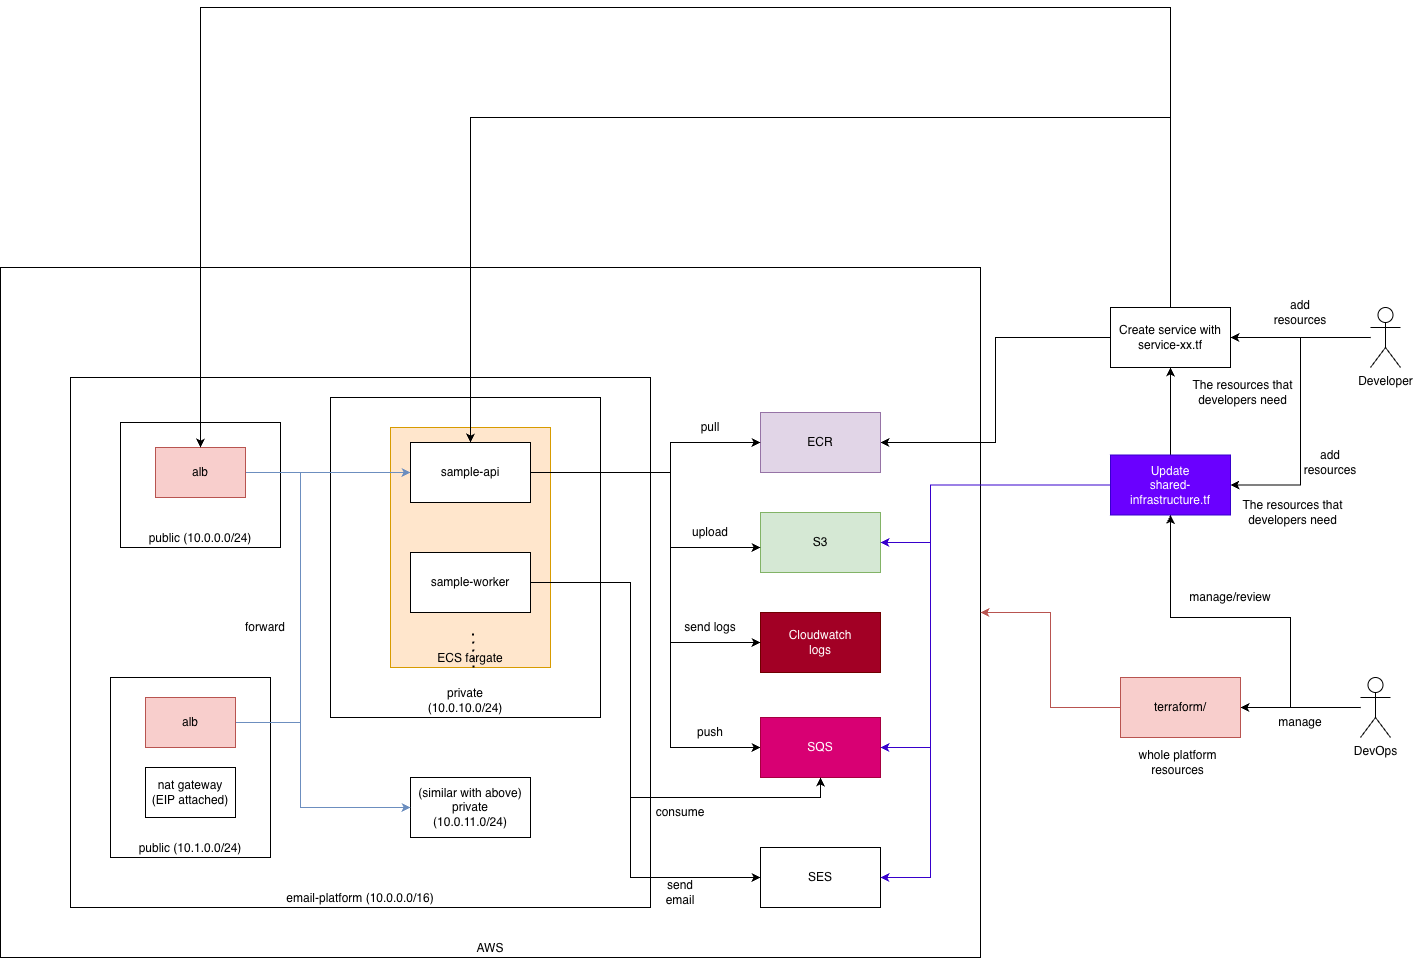

The diagram above was exported from draw.io. Its source (the exported page's mxGraphModel, read from the mxfile embedded in the PNG):
<mxGraphModel dx="2545" dy="1723" grid="1" gridSize="10" guides="1" tooltips="1" connect="1" arrows="1" fold="1" page="1" pageScale="1" pageWidth="850" pageHeight="1100" math="0" shadow="0">
  <root>
    <mxCell id="0" />
    <mxCell id="1" parent="0" />
    <mxCell id="IfGCZRB9vkIwnipyh1H8-1" parent="1" style="rounded=0;whiteSpace=wrap;html=1;verticalAlign=bottom;" value="AWS" vertex="1">
      <mxGeometry height="690" width="980" x="50" y="370" as="geometry" />
    </mxCell>
    <mxCell id="IfGCZRB9vkIwnipyh1H8-39" edge="1" parent="1" source="KzbF0UCCy810gPbz93Wv-3" style="edgeStyle=orthogonalEdgeStyle;rounded=0;orthogonalLoop=1;jettySize=auto;html=1;entryX=1;entryY=0.5;entryDx=0;entryDy=0;" target="KzbF0UCCy810gPbz93Wv-4">
      <mxGeometry relative="1" as="geometry" />
    </mxCell>
    <mxCell id="IfGCZRB9vkIwnipyh1H8-46" edge="1" parent="1" source="KzbF0UCCy810gPbz93Wv-3" style="edgeStyle=orthogonalEdgeStyle;rounded=0;orthogonalLoop=1;jettySize=auto;html=1;entryX=1;entryY=0.5;entryDx=0;entryDy=0;" target="IfGCZRB9vkIwnipyh1H8-44">
      <mxGeometry relative="1" as="geometry" />
    </mxCell>
    <mxCell id="KzbF0UCCy810gPbz93Wv-3" parent="1" style="shape=umlActor;verticalLabelPosition=bottom;verticalAlign=top;html=1;outlineConnect=0;" value="Developer" vertex="1">
      <mxGeometry height="60" width="30" x="1420" y="410" as="geometry" />
    </mxCell>
    <mxCell id="DW3uRPCDc8MRc9fmlqDw-2" edge="1" parent="1" source="KzbF0UCCy810gPbz93Wv-4" style="edgeStyle=orthogonalEdgeStyle;rounded=0;orthogonalLoop=1;jettySize=auto;html=1;entryX=1;entryY=0.5;entryDx=0;entryDy=0;" target="IfGCZRB9vkIwnipyh1H8-15">
      <mxGeometry relative="1" as="geometry" />
    </mxCell>
    <mxCell id="KzbF0UCCy810gPbz93Wv-4" parent="1" style="rounded=0;whiteSpace=wrap;html=1;" value="Create service with service-xx.tf" vertex="1">
      <mxGeometry height="60" width="120" x="1160" y="410" as="geometry" />
    </mxCell>
    <mxCell id="IfGCZRB9vkIwnipyh1H8-2" parent="1" style="rounded=0;whiteSpace=wrap;html=1;verticalAlign=bottom;" value="email-platform (10.0.0.0/16)" vertex="1">
      <mxGeometry height="530" width="580" x="120" y="480" as="geometry" />
    </mxCell>
    <mxCell id="IfGCZRB9vkIwnipyh1H8-3" parent="1" style="rounded=0;whiteSpace=wrap;html=1;verticalAlign=bottom;" value="private&lt;div&gt;(10.0.10.0/24)&lt;/div&gt;" vertex="1">
      <mxGeometry height="320" width="270" x="380" y="500" as="geometry" />
    </mxCell>
    <mxCell id="IfGCZRB9vkIwnipyh1H8-4" parent="1" style="rounded=0;whiteSpace=wrap;html=1;verticalAlign=bottom;fillColor=#ffe6cc;strokeColor=#d79b00;" value="ECS fargate" vertex="1">
      <mxGeometry height="240" width="160" x="440" y="530" as="geometry" />
    </mxCell>
    <mxCell id="IfGCZRB9vkIwnipyh1H8-5" parent="1" style="rounded=0;whiteSpace=wrap;html=1;verticalAlign=bottom;" value="public (10.0.0.0/24)" vertex="1">
      <mxGeometry height="125" width="160" x="170" y="525" as="geometry" />
    </mxCell>
    <mxCell id="IfGCZRB9vkIwnipyh1H8-6" parent="1" style="rounded=0;whiteSpace=wrap;html=1;verticalAlign=bottom;" value="public (10.1.0.0/24)" vertex="1">
      <mxGeometry height="180" width="160" x="160" y="780" as="geometry" />
    </mxCell>
    <mxCell id="IfGCZRB9vkIwnipyh1H8-7" parent="1" style="rounded=0;whiteSpace=wrap;html=1;" value="(similar with above)&lt;br&gt;private&lt;div&gt;(10.0.11.0/24)&lt;/div&gt;" vertex="1">
      <mxGeometry height="60" width="120" x="460" y="880" as="geometry" />
    </mxCell>
    <mxCell id="IfGCZRB9vkIwnipyh1H8-8" edge="1" parent="1" source="IfGCZRB9vkIwnipyh1H8-9" style="edgeStyle=orthogonalEdgeStyle;rounded=0;orthogonalLoop=1;jettySize=auto;html=1;entryX=0;entryY=0.5;entryDx=0;entryDy=0;fillColor=#dae8fc;strokeColor=#6c8ebf;" target="IfGCZRB9vkIwnipyh1H8-23">
      <mxGeometry relative="1" as="geometry" />
    </mxCell>
    <mxCell id="IfGCZRB9vkIwnipyh1H8-9" parent="1" style="rounded=0;whiteSpace=wrap;html=1;fillColor=#f8cecc;strokeColor=#b85450;" value="alb" vertex="1">
      <mxGeometry height="50" width="90" x="205" y="550" as="geometry" />
    </mxCell>
    <mxCell id="IfGCZRB9vkIwnipyh1H8-10" edge="1" parent="1" source="IfGCZRB9vkIwnipyh1H8-12" style="edgeStyle=orthogonalEdgeStyle;rounded=0;orthogonalLoop=1;jettySize=auto;html=1;entryX=0;entryY=0.5;entryDx=0;entryDy=0;fillColor=#dae8fc;strokeColor=#6c8ebf;" target="IfGCZRB9vkIwnipyh1H8-23">
      <mxGeometry relative="1" as="geometry">
        <Array as="points">
          <mxPoint x="350" y="825" />
          <mxPoint x="350" y="575" />
        </Array>
      </mxGeometry>
    </mxCell>
    <mxCell id="IfGCZRB9vkIwnipyh1H8-11" edge="1" parent="1" source="IfGCZRB9vkIwnipyh1H8-12" style="edgeStyle=orthogonalEdgeStyle;rounded=0;orthogonalLoop=1;jettySize=auto;html=1;entryX=0;entryY=0.5;entryDx=0;entryDy=0;fillColor=#dae8fc;strokeColor=#6c8ebf;" target="IfGCZRB9vkIwnipyh1H8-7">
      <mxGeometry relative="1" as="geometry">
        <Array as="points">
          <mxPoint x="350" y="825" />
          <mxPoint x="350" y="910" />
        </Array>
      </mxGeometry>
    </mxCell>
    <mxCell id="IfGCZRB9vkIwnipyh1H8-12" parent="1" style="rounded=0;whiteSpace=wrap;html=1;fillColor=#f8cecc;strokeColor=#b85450;" value="alb" vertex="1">
      <mxGeometry height="50" width="90" x="195" y="800" as="geometry" />
    </mxCell>
    <mxCell id="IfGCZRB9vkIwnipyh1H8-14" parent="1" style="rounded=0;whiteSpace=wrap;html=1;" value="nat gateway&lt;br&gt;(EIP attached)" vertex="1">
      <mxGeometry height="50" width="90" x="195" y="870" as="geometry" />
    </mxCell>
    <mxCell id="IfGCZRB9vkIwnipyh1H8-15" parent="1" style="rounded=0;whiteSpace=wrap;html=1;fillColor=#e1d5e7;strokeColor=#9673a6;" value="ECR" vertex="1">
      <mxGeometry height="60" width="120" x="810" y="515" as="geometry" />
    </mxCell>
    <mxCell id="IfGCZRB9vkIwnipyh1H8-16" parent="1" style="rounded=0;whiteSpace=wrap;html=1;fillColor=#d5e8d4;strokeColor=#82b366;" value="S3" vertex="1">
      <mxGeometry height="60" width="120" x="810" y="615" as="geometry" />
    </mxCell>
    <mxCell id="IfGCZRB9vkIwnipyh1H8-17" parent="1" style="rounded=0;whiteSpace=wrap;html=1;fillColor=#a20025;fontColor=#ffffff;strokeColor=#6F0000;" value="Cloudwatch&lt;br&gt;logs" vertex="1">
      <mxGeometry height="60" width="120" x="810" y="715" as="geometry" />
    </mxCell>
    <mxCell id="IfGCZRB9vkIwnipyh1H8-18" edge="1" parent="1" source="IfGCZRB9vkIwnipyh1H8-23" style="edgeStyle=orthogonalEdgeStyle;rounded=0;orthogonalLoop=1;jettySize=auto;html=1;entryX=0;entryY=0.5;entryDx=0;entryDy=0;" target="IfGCZRB9vkIwnipyh1H8-24">
      <mxGeometry relative="1" as="geometry">
        <Array as="points">
          <mxPoint x="720" y="575" />
          <mxPoint x="720" y="850" />
        </Array>
      </mxGeometry>
    </mxCell>
    <mxCell id="IfGCZRB9vkIwnipyh1H8-19" edge="1" parent="1" source="IfGCZRB9vkIwnipyh1H8-23" style="edgeStyle=orthogonalEdgeStyle;rounded=0;orthogonalLoop=1;jettySize=auto;html=1;entryX=0;entryY=0.5;entryDx=0;entryDy=0;" target="IfGCZRB9vkIwnipyh1H8-17">
      <mxGeometry relative="1" as="geometry">
        <Array as="points">
          <mxPoint x="720" y="575" />
          <mxPoint x="720" y="745" />
        </Array>
      </mxGeometry>
    </mxCell>
    <mxCell id="IfGCZRB9vkIwnipyh1H8-20" edge="1" parent="1" source="IfGCZRB9vkIwnipyh1H8-23" style="edgeStyle=orthogonalEdgeStyle;rounded=0;orthogonalLoop=1;jettySize=auto;html=1;" target="IfGCZRB9vkIwnipyh1H8-16">
      <mxGeometry relative="1" as="geometry">
        <Array as="points">
          <mxPoint x="720" y="575" />
          <mxPoint x="720" y="650" />
        </Array>
      </mxGeometry>
    </mxCell>
    <mxCell id="IfGCZRB9vkIwnipyh1H8-21" edge="1" parent="1" source="IfGCZRB9vkIwnipyh1H8-23" style="edgeStyle=orthogonalEdgeStyle;rounded=0;orthogonalLoop=1;jettySize=auto;html=1;entryX=0;entryY=0.5;entryDx=0;entryDy=0;exitX=1;exitY=0.5;exitDx=0;exitDy=0;" target="IfGCZRB9vkIwnipyh1H8-15">
      <mxGeometry relative="1" as="geometry">
        <Array as="points">
          <mxPoint x="720" y="575" />
          <mxPoint x="720" y="545" />
        </Array>
      </mxGeometry>
    </mxCell>
    <mxCell id="IfGCZRB9vkIwnipyh1H8-23" parent="1" style="rounded=0;whiteSpace=wrap;html=1;" value="sample-api" vertex="1">
      <mxGeometry height="60" width="120" x="460" y="545" as="geometry" />
    </mxCell>
    <mxCell id="IfGCZRB9vkIwnipyh1H8-24" parent="1" style="rounded=0;whiteSpace=wrap;html=1;fillColor=#d80073;fontColor=#ffffff;strokeColor=#A50040;" value="SQS" vertex="1">
      <mxGeometry height="60" width="120" x="810" y="820" as="geometry" />
    </mxCell>
    <mxCell id="IfGCZRB9vkIwnipyh1H8-25" parent="1" style="text;html=1;whiteSpace=wrap;strokeColor=none;fillColor=none;align=center;verticalAlign=middle;rounded=0;" value="push" vertex="1">
      <mxGeometry height="30" width="60" x="730" y="820" as="geometry" />
    </mxCell>
    <mxCell id="IfGCZRB9vkIwnipyh1H8-26" parent="1" style="text;html=1;whiteSpace=wrap;strokeColor=none;fillColor=none;align=center;verticalAlign=middle;rounded=0;" value="send logs" vertex="1">
      <mxGeometry height="30" width="60" x="730" y="715" as="geometry" />
    </mxCell>
    <mxCell id="IfGCZRB9vkIwnipyh1H8-27" parent="1" style="text;html=1;whiteSpace=wrap;strokeColor=none;fillColor=none;align=center;verticalAlign=middle;rounded=0;" value="upload" vertex="1">
      <mxGeometry height="30" width="60" x="730" y="620" as="geometry" />
    </mxCell>
    <mxCell id="IfGCZRB9vkIwnipyh1H8-28" parent="1" style="text;html=1;whiteSpace=wrap;strokeColor=none;fillColor=none;align=center;verticalAlign=middle;rounded=0;" value="pull" vertex="1">
      <mxGeometry height="30" width="60" x="730" y="515" as="geometry" />
    </mxCell>
    <mxCell id="IfGCZRB9vkIwnipyh1H8-29" edge="1" parent="1" source="IfGCZRB9vkIwnipyh1H8-31" style="edgeStyle=orthogonalEdgeStyle;rounded=0;orthogonalLoop=1;jettySize=auto;html=1;entryX=0.5;entryY=1;entryDx=0;entryDy=0;" target="IfGCZRB9vkIwnipyh1H8-24">
      <mxGeometry relative="1" as="geometry">
        <Array as="points">
          <mxPoint x="680" y="685" />
          <mxPoint x="680" y="900" />
          <mxPoint x="870" y="900" />
        </Array>
      </mxGeometry>
    </mxCell>
    <mxCell id="IfGCZRB9vkIwnipyh1H8-30" edge="1" parent="1" source="IfGCZRB9vkIwnipyh1H8-31" style="edgeStyle=orthogonalEdgeStyle;rounded=0;orthogonalLoop=1;jettySize=auto;html=1;entryX=0;entryY=0.5;entryDx=0;entryDy=0;exitX=1;exitY=0.5;exitDx=0;exitDy=0;" target="IfGCZRB9vkIwnipyh1H8-33">
      <mxGeometry relative="1" as="geometry">
        <Array as="points">
          <mxPoint x="680" y="685" />
          <mxPoint x="680" y="980" />
        </Array>
      </mxGeometry>
    </mxCell>
    <mxCell id="IfGCZRB9vkIwnipyh1H8-31" parent="1" style="rounded=0;whiteSpace=wrap;html=1;" value="sample-worker" vertex="1">
      <mxGeometry height="60" width="120" x="460" y="655" as="geometry" />
    </mxCell>
    <mxCell id="IfGCZRB9vkIwnipyh1H8-32" parent="1" style="text;html=1;whiteSpace=wrap;strokeColor=none;fillColor=none;align=center;verticalAlign=middle;rounded=0;" value="consume" vertex="1">
      <mxGeometry height="30" width="60" x="700" y="900" as="geometry" />
    </mxCell>
    <mxCell id="IfGCZRB9vkIwnipyh1H8-33" parent="1" style="rounded=0;whiteSpace=wrap;html=1;" value="SES" vertex="1">
      <mxGeometry height="60" width="120" x="810" y="950" as="geometry" />
    </mxCell>
    <mxCell id="IfGCZRB9vkIwnipyh1H8-34" parent="1" style="text;html=1;whiteSpace=wrap;strokeColor=none;fillColor=none;align=center;verticalAlign=middle;rounded=0;" value="send email" vertex="1">
      <mxGeometry height="30" width="60" x="700" y="980" as="geometry" />
    </mxCell>
    <mxCell id="IfGCZRB9vkIwnipyh1H8-35" edge="1" parent="1" style="endArrow=none;dashed=1;html=1;dashPattern=1 3;strokeWidth=2;rounded=0;entryX=0.5;entryY=0;entryDx=0;entryDy=0;" value="">
      <mxGeometry height="50" relative="1" width="50" as="geometry">
        <mxPoint x="523" y="770" as="sourcePoint" />
        <mxPoint x="522.5" y="730.0000000000002" as="targetPoint" />
      </mxGeometry>
    </mxCell>
    <mxCell id="IfGCZRB9vkIwnipyh1H8-36" parent="1" style="text;html=1;whiteSpace=wrap;strokeColor=none;fillColor=none;align=center;verticalAlign=middle;rounded=0;" value="forward" vertex="1">
      <mxGeometry height="30" width="60" x="285" y="715" as="geometry" />
    </mxCell>
    <mxCell id="KzbF0UCCy810gPbz93Wv-5" edge="1" parent="1" source="KzbF0UCCy810gPbz93Wv-4" style="edgeStyle=orthogonalEdgeStyle;rounded=0;orthogonalLoop=1;jettySize=auto;html=1;entryX=0.5;entryY=0;entryDx=0;entryDy=0;exitX=0.5;exitY=0;exitDx=0;exitDy=0;" target="IfGCZRB9vkIwnipyh1H8-23">
      <mxGeometry relative="1" as="geometry">
        <Array as="points">
          <mxPoint x="1220" y="220" />
          <mxPoint x="520" y="220" />
        </Array>
        <mxPoint x="1130" y="640" as="targetPoint" />
      </mxGeometry>
    </mxCell>
    <mxCell id="IfGCZRB9vkIwnipyh1H8-38" edge="1" parent="1" source="KzbF0UCCy810gPbz93Wv-4" style="edgeStyle=orthogonalEdgeStyle;rounded=0;orthogonalLoop=1;jettySize=auto;html=1;entryX=0.5;entryY=0;entryDx=0;entryDy=0;exitX=0.5;exitY=0;exitDx=0;exitDy=0;" target="IfGCZRB9vkIwnipyh1H8-9">
      <mxGeometry relative="1" as="geometry">
        <Array as="points">
          <mxPoint x="1220" y="110" />
          <mxPoint x="250" y="110" />
        </Array>
      </mxGeometry>
    </mxCell>
    <mxCell id="IfGCZRB9vkIwnipyh1H8-42" edge="1" parent="1" source="IfGCZRB9vkIwnipyh1H8-40" style="edgeStyle=orthogonalEdgeStyle;rounded=0;orthogonalLoop=1;jettySize=auto;html=1;" target="IfGCZRB9vkIwnipyh1H8-41">
      <mxGeometry relative="1" as="geometry" />
    </mxCell>
    <mxCell id="DW3uRPCDc8MRc9fmlqDw-1" edge="1" parent="1" source="IfGCZRB9vkIwnipyh1H8-40" style="edgeStyle=orthogonalEdgeStyle;rounded=0;orthogonalLoop=1;jettySize=auto;html=1;entryX=0.5;entryY=1;entryDx=0;entryDy=0;" target="IfGCZRB9vkIwnipyh1H8-44">
      <mxGeometry relative="1" as="geometry">
        <Array as="points">
          <mxPoint x="1340" y="810" />
          <mxPoint x="1340" y="720" />
          <mxPoint x="1220" y="720" />
        </Array>
      </mxGeometry>
    </mxCell>
    <mxCell id="t6Vm5hDdBwlO8F43FvJW-6" edge="1" parent="1" source="IfGCZRB9vkIwnipyh1H8-40" style="edgeStyle=orthogonalEdgeStyle;rounded=0;orthogonalLoop=1;jettySize=auto;html=1;" target="KzbF0UCCy810gPbz93Wv-4">
      <mxGeometry relative="1" as="geometry">
        <Array as="points">
          <mxPoint x="1340" y="810" />
          <mxPoint x="1340" y="720" />
          <mxPoint x="1220" y="720" />
        </Array>
      </mxGeometry>
    </mxCell>
    <mxCell id="IfGCZRB9vkIwnipyh1H8-40" parent="1" style="shape=umlActor;verticalLabelPosition=bottom;verticalAlign=top;html=1;outlineConnect=0;" value="DevOps" vertex="1">
      <mxGeometry height="60" width="30" x="1410" y="780" as="geometry" />
    </mxCell>
    <mxCell id="IfGCZRB9vkIwnipyh1H8-43" edge="1" parent="1" source="IfGCZRB9vkIwnipyh1H8-41" style="edgeStyle=orthogonalEdgeStyle;rounded=0;orthogonalLoop=1;jettySize=auto;html=1;entryX=1;entryY=0.5;entryDx=0;entryDy=0;fillColor=#f8cecc;strokeColor=#b85450;" target="IfGCZRB9vkIwnipyh1H8-1">
      <mxGeometry relative="1" as="geometry" />
    </mxCell>
    <mxCell id="IfGCZRB9vkIwnipyh1H8-41" parent="1" style="rounded=0;whiteSpace=wrap;html=1;fillColor=#f8cecc;strokeColor=#b85450;" value="terraform/" vertex="1">
      <mxGeometry height="60" width="120" x="1170" y="780" as="geometry" />
    </mxCell>
    <mxCell id="IfGCZRB9vkIwnipyh1H8-47" edge="1" parent="1" source="IfGCZRB9vkIwnipyh1H8-44" style="edgeStyle=orthogonalEdgeStyle;rounded=0;orthogonalLoop=1;jettySize=auto;html=1;entryX=1;entryY=0.5;entryDx=0;entryDy=0;fillColor=#6a00ff;strokeColor=#3700CC;" target="IfGCZRB9vkIwnipyh1H8-24">
      <mxGeometry relative="1" as="geometry">
        <Array as="points">
          <mxPoint x="980" y="588" />
          <mxPoint x="980" y="850" />
        </Array>
      </mxGeometry>
    </mxCell>
    <mxCell id="IfGCZRB9vkIwnipyh1H8-49" edge="1" parent="1" source="IfGCZRB9vkIwnipyh1H8-44" style="edgeStyle=orthogonalEdgeStyle;rounded=0;orthogonalLoop=1;jettySize=auto;html=1;entryX=1;entryY=0.5;entryDx=0;entryDy=0;fillColor=#6a00ff;strokeColor=#3700CC;" target="IfGCZRB9vkIwnipyh1H8-33">
      <mxGeometry relative="1" as="geometry">
        <Array as="points">
          <mxPoint x="980" y="588" />
          <mxPoint x="980" y="980" />
        </Array>
      </mxGeometry>
    </mxCell>
    <mxCell id="DW3uRPCDc8MRc9fmlqDw-5" edge="1" parent="1" source="IfGCZRB9vkIwnipyh1H8-44" style="edgeStyle=orthogonalEdgeStyle;rounded=0;orthogonalLoop=1;jettySize=auto;html=1;entryX=1;entryY=0.5;entryDx=0;entryDy=0;fillColor=#6a00ff;strokeColor=#3700CC;" target="IfGCZRB9vkIwnipyh1H8-16">
      <mxGeometry relative="1" as="geometry">
        <Array as="points">
          <mxPoint x="980" y="588" />
          <mxPoint x="980" y="645" />
        </Array>
      </mxGeometry>
    </mxCell>
    <mxCell id="IfGCZRB9vkIwnipyh1H8-44" parent="1" style="rounded=0;whiteSpace=wrap;html=1;fillColor=#6a00ff;fontColor=#ffffff;strokeColor=#3700CC;" value="Update&lt;br&gt;shared-infrastructure.tf" vertex="1">
      <mxGeometry height="60" width="120" x="1160" y="557.5" as="geometry" />
    </mxCell>
    <mxCell id="IfGCZRB9vkIwnipyh1H8-50" parent="1" style="text;html=1;whiteSpace=wrap;strokeColor=none;fillColor=none;align=center;verticalAlign=middle;rounded=0;" value="add&lt;br&gt;resources" vertex="1">
      <mxGeometry height="30" width="60" x="1350" y="550" as="geometry" />
    </mxCell>
    <mxCell id="IfGCZRB9vkIwnipyh1H8-51" parent="1" style="text;html=1;whiteSpace=wrap;strokeColor=none;fillColor=none;align=center;verticalAlign=middle;rounded=0;" value="add&lt;br&gt;resources" vertex="1">
      <mxGeometry height="30" width="60" x="1320" y="400" as="geometry" />
    </mxCell>
    <mxCell id="t6Vm5hDdBwlO8F43FvJW-1" parent="1" style="text;html=1;whiteSpace=wrap;strokeColor=none;fillColor=none;align=center;verticalAlign=middle;rounded=0;" value="The resources that developers need" vertex="1">
      <mxGeometry height="30" width="125" x="1280" y="600" as="geometry" />
    </mxCell>
    <mxCell id="t6Vm5hDdBwlO8F43FvJW-2" parent="1" style="text;html=1;whiteSpace=wrap;strokeColor=none;fillColor=none;align=center;verticalAlign=middle;rounded=0;" value="The resources that developers need" vertex="1">
      <mxGeometry height="30" width="125" x="1230" y="480" as="geometry" />
    </mxCell>
    <mxCell id="t6Vm5hDdBwlO8F43FvJW-3" parent="1" style="text;html=1;whiteSpace=wrap;strokeColor=none;fillColor=none;align=center;verticalAlign=middle;rounded=0;" value="whole platform resources" vertex="1">
      <mxGeometry height="30" width="125" x="1165" y="850" as="geometry" />
    </mxCell>
    <mxCell id="t6Vm5hDdBwlO8F43FvJW-4" parent="1" style="text;html=1;whiteSpace=wrap;strokeColor=none;fillColor=none;align=center;verticalAlign=middle;rounded=0;" value="manage/review" vertex="1">
      <mxGeometry height="30" width="60" x="1250" y="685" as="geometry" />
    </mxCell>
    <mxCell id="t6Vm5hDdBwlO8F43FvJW-5" parent="1" style="text;html=1;whiteSpace=wrap;strokeColor=none;fillColor=none;align=center;verticalAlign=middle;rounded=0;" value="manage" vertex="1">
      <mxGeometry height="30" width="60" x="1320" y="810" as="geometry" />
    </mxCell>
  </root>
</mxGraphModel>